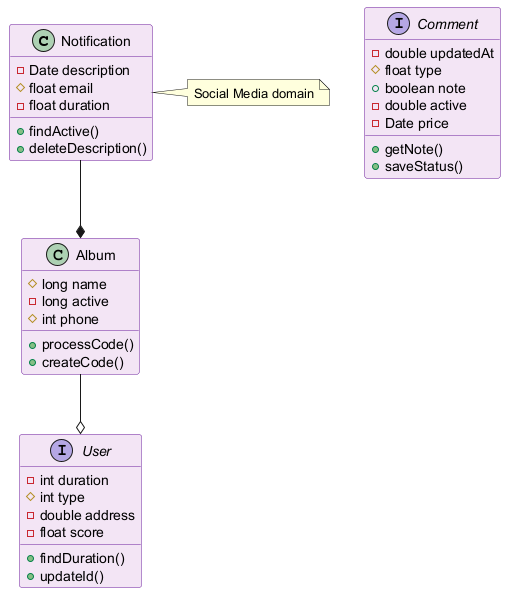

The diagram above was rendered by PlantUML. Its source (embedded in the PNG):
@startuml
skinparam backgroundColor #FFFFFF
skinparam classBackgroundColor #F3E5F5
skinparam classBorderColor #6A1B9A
class Notification {
  -Date description
  #float email
  -float duration
  +findActive()
  +deleteDescription()
}
class Album {
  #long name
  -long active
  #int phone
  +processCode()
  +createCode()
}
interface Comment {
  -double updatedAt
  #float type
  +boolean note
  -double active
  -Date price
  +getNote()
  +saveStatus()
}
interface User {
  -int duration
  #int type
  -double address
  -float score
  +findDuration()
  +updateId()
}
Album --o User
Notification --* Album
note right of Notification : Social Media domain
@enduml